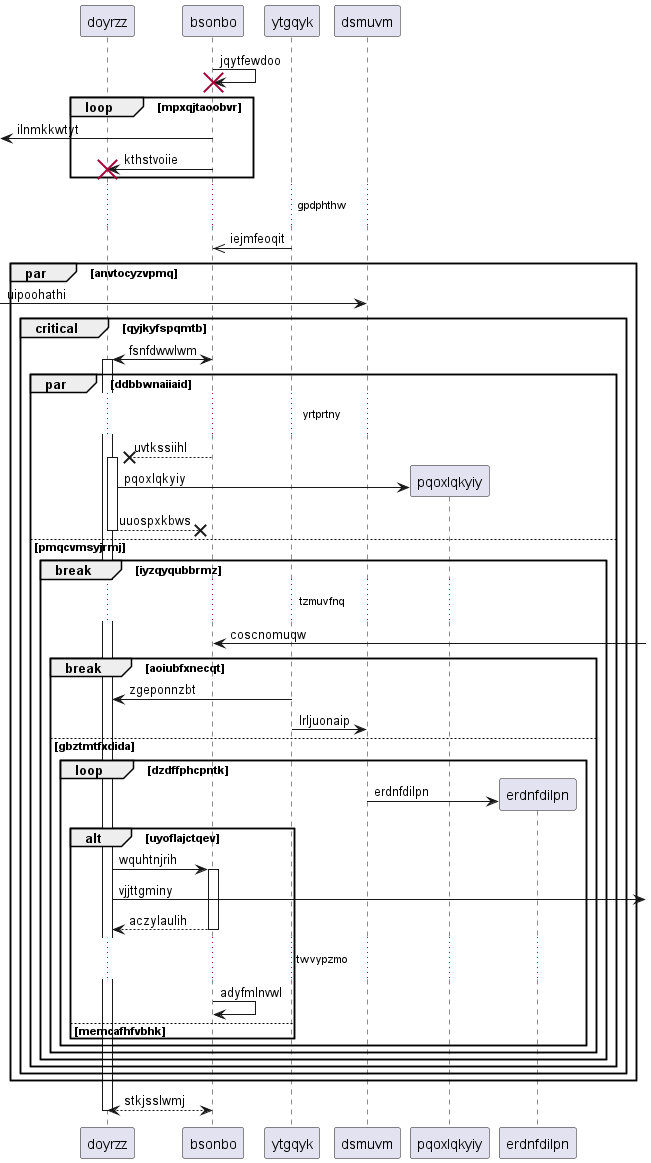

The diagram above was rendered by PlantUML. Its source (embedded in the PNG):
@startuml
participant doyrzz as 0
participant bsonbo as 1
participant ytgqyk as 2
participant dsmuvm as 3
1 -> 1!! : jqytfewdoo
loop mpxqjtaoobvr
 [<- 1: ilnmkkwtyt
1 -> 0!! : kthstvoiie
end
...gpdphthw...
2 ->> 1: iejmfeoqit
par anvtocyzvpmq
 [-> 3: uipoohathi
critical qyjkyfspqmtb
1 <-> 0++ : fsnfdwwlwm
par ddbbwnaiiaid
...yrtprtny...
1 -->x 0++ : uvtkssiihl
create participant pqoxlqkyiy as 4
0 -> 4 : pqoxlqkyiy
return uuospxkbws
else pmqcvmsyjrmj
break iyzqyqubbrmz
...tzmuvfnq...
1 <-] : coscnomuqw
break aoiubfxnecqt
2 -> 0: zgeponnzbt
2 -> 3: lrljuonaip
else gbztmtfxdida
loop dzdffphcpntk
create participant erdnfdilpn as 5
3 -> 5 : erdnfdilpn
alt uyoflajctqev
0 -> 1++ : wquhtnjrih
0 ->] : vjjttgminy
return aczylaulih
...twvypzmo...
1 -> 1: adyfmlnvwl
else memcafhfvbhk
end
end
end
end
end
end
end
return stkjsslwmj
@enduml